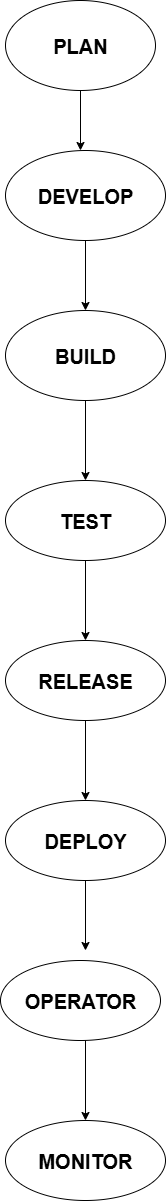

The diagram above was exported from draw.io. Its source (the exported page's mxGraphModel, read from the mxfile embedded in the PNG):
<mxGraphModel dx="1603" dy="917" grid="1" gridSize="10" guides="1" tooltips="1" connect="1" arrows="1" fold="1" page="1" pageScale="1" pageWidth="827" pageHeight="1169" math="0" shadow="0">
  <root>
    <mxCell id="0" />
    <mxCell id="1" parent="0" />
    <mxCell id="reY7IwqaV_58F8HUvA6z-1" value="&lt;b&gt;&lt;font style=&quot;font-size: 20px;&quot;&gt;PLAN&lt;/font&gt;&lt;/b&gt;" style="ellipse;whiteSpace=wrap;html=1;" vertex="1" parent="1">
      <mxGeometry x="320" y="40" width="150" height="90" as="geometry" />
    </mxCell>
    <mxCell id="reY7IwqaV_58F8HUvA6z-2" value="&lt;b&gt;&lt;font style=&quot;font-size: 20px;&quot;&gt;DEVELOP&lt;/font&gt;&lt;/b&gt;" style="ellipse;whiteSpace=wrap;html=1;" vertex="1" parent="1">
      <mxGeometry x="320" y="190" width="160" height="90" as="geometry" />
    </mxCell>
    <mxCell id="reY7IwqaV_58F8HUvA6z-4" value="&lt;b&gt;&lt;font style=&quot;font-size: 20px;&quot;&gt;BUILD&lt;/font&gt;&lt;/b&gt;" style="ellipse;whiteSpace=wrap;html=1;" vertex="1" parent="1">
      <mxGeometry x="320" y="350" width="160" height="90" as="geometry" />
    </mxCell>
    <mxCell id="reY7IwqaV_58F8HUvA6z-14" value="&lt;b&gt;&lt;font style=&quot;font-size: 20px;&quot;&gt;TEST&lt;/font&gt;&lt;/b&gt;" style="ellipse;whiteSpace=wrap;html=1;" vertex="1" parent="1">
      <mxGeometry x="320" y="520" width="160" height="80" as="geometry" />
    </mxCell>
    <mxCell id="reY7IwqaV_58F8HUvA6z-16" value="&lt;b&gt;&lt;font style=&quot;font-size: 20px;&quot;&gt;RELEASE&lt;/font&gt;&lt;/b&gt;" style="ellipse;whiteSpace=wrap;html=1;" vertex="1" parent="1">
      <mxGeometry x="320" y="680" width="160" height="80" as="geometry" />
    </mxCell>
    <mxCell id="reY7IwqaV_58F8HUvA6z-17" value="&lt;b&gt;&lt;font style=&quot;font-size: 20px;&quot;&gt;DEPLOY&lt;/font&gt;&lt;/b&gt;" style="ellipse;whiteSpace=wrap;html=1;" vertex="1" parent="1">
      <mxGeometry x="320" y="840" width="160" height="80" as="geometry" />
    </mxCell>
    <mxCell id="reY7IwqaV_58F8HUvA6z-18" value="&lt;b&gt;&lt;font style=&quot;font-size: 20px;&quot;&gt;OPERATOR&lt;/font&gt;&lt;/b&gt;" style="ellipse;whiteSpace=wrap;html=1;" vertex="1" parent="1">
      <mxGeometry x="315" y="1000" width="160" height="80" as="geometry" />
    </mxCell>
    <mxCell id="reY7IwqaV_58F8HUvA6z-19" value="&lt;b&gt;&lt;font style=&quot;font-size: 20px;&quot;&gt;MONITOR&lt;/font&gt;&lt;/b&gt;" style="ellipse;whiteSpace=wrap;html=1;" vertex="1" parent="1">
      <mxGeometry x="320" y="1160" width="160" height="80" as="geometry" />
    </mxCell>
    <mxCell id="reY7IwqaV_58F8HUvA6z-20" value="" style="endArrow=classic;html=1;rounded=0;exitX=0.5;exitY=1;exitDx=0;exitDy=0;" edge="1" parent="1" source="reY7IwqaV_58F8HUvA6z-1">
      <mxGeometry width="50" height="50" relative="1" as="geometry">
        <mxPoint x="190" y="270" as="sourcePoint" />
        <mxPoint x="395" y="190" as="targetPoint" />
      </mxGeometry>
    </mxCell>
    <mxCell id="reY7IwqaV_58F8HUvA6z-21" value="" style="endArrow=classic;html=1;rounded=0;exitX=0.5;exitY=1;exitDx=0;exitDy=0;entryX=0.5;entryY=0;entryDx=0;entryDy=0;" edge="1" parent="1" source="reY7IwqaV_58F8HUvA6z-2" target="reY7IwqaV_58F8HUvA6z-4">
      <mxGeometry width="50" height="50" relative="1" as="geometry">
        <mxPoint x="390" y="280" as="sourcePoint" />
        <mxPoint x="400" y="340" as="targetPoint" />
      </mxGeometry>
    </mxCell>
    <mxCell id="reY7IwqaV_58F8HUvA6z-23" value="" style="endArrow=classic;html=1;rounded=0;entryX=0.5;entryY=0;entryDx=0;entryDy=0;exitX=0.5;exitY=1;exitDx=0;exitDy=0;" edge="1" parent="1" source="reY7IwqaV_58F8HUvA6z-4" target="reY7IwqaV_58F8HUvA6z-14">
      <mxGeometry width="50" height="50" relative="1" as="geometry">
        <mxPoint x="390" y="440" as="sourcePoint" />
        <mxPoint x="440" y="390" as="targetPoint" />
      </mxGeometry>
    </mxCell>
    <mxCell id="reY7IwqaV_58F8HUvA6z-24" value="" style="endArrow=classic;html=1;rounded=0;exitX=0.5;exitY=1;exitDx=0;exitDy=0;entryX=0.5;entryY=0;entryDx=0;entryDy=0;" edge="1" parent="1" source="reY7IwqaV_58F8HUvA6z-14" target="reY7IwqaV_58F8HUvA6z-16">
      <mxGeometry width="50" height="50" relative="1" as="geometry">
        <mxPoint x="190" y="550" as="sourcePoint" />
        <mxPoint x="240" y="500" as="targetPoint" />
      </mxGeometry>
    </mxCell>
    <mxCell id="reY7IwqaV_58F8HUvA6z-25" value="" style="endArrow=classic;html=1;rounded=0;entryX=0.5;entryY=0;entryDx=0;entryDy=0;" edge="1" parent="1" target="reY7IwqaV_58F8HUvA6z-17">
      <mxGeometry width="50" height="50" relative="1" as="geometry">
        <mxPoint x="400" y="760" as="sourcePoint" />
        <mxPoint x="450" y="710" as="targetPoint" />
      </mxGeometry>
    </mxCell>
    <mxCell id="reY7IwqaV_58F8HUvA6z-26" value="" style="endArrow=classic;html=1;rounded=0;exitX=0.5;exitY=1;exitDx=0;exitDy=0;" edge="1" parent="1" source="reY7IwqaV_58F8HUvA6z-17">
      <mxGeometry width="50" height="50" relative="1" as="geometry">
        <mxPoint x="190" y="1080" as="sourcePoint" />
        <mxPoint x="400" y="990" as="targetPoint" />
      </mxGeometry>
    </mxCell>
    <mxCell id="reY7IwqaV_58F8HUvA6z-28" value="" style="endArrow=classic;html=1;rounded=0;entryX=0.5;entryY=0;entryDx=0;entryDy=0;" edge="1" parent="1" target="reY7IwqaV_58F8HUvA6z-19">
      <mxGeometry width="50" height="50" relative="1" as="geometry">
        <mxPoint x="400" y="1080" as="sourcePoint" />
        <mxPoint x="450" y="1030" as="targetPoint" />
      </mxGeometry>
    </mxCell>
  </root>
</mxGraphModel>